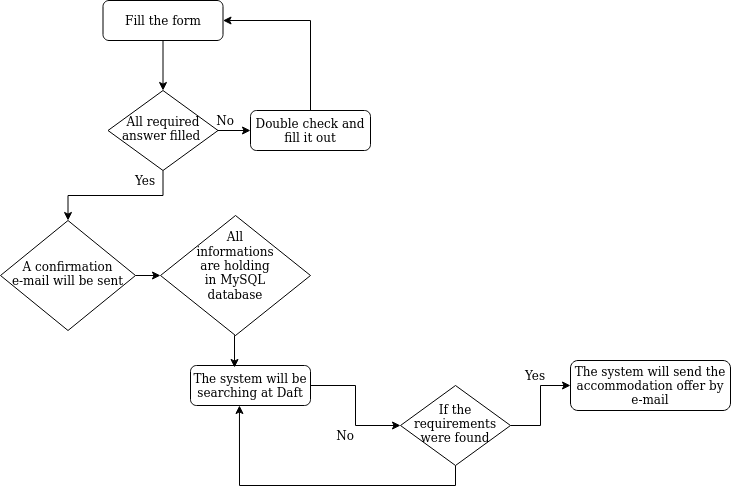

The diagram above was exported from draw.io. Its source (the exported page's mxGraphModel, read from the mxfile embedded in the PNG):
<mxGraphModel dx="801" dy="437" grid="1" gridSize="10" guides="1" tooltips="1" connect="1" arrows="1" fold="1" page="1" pageScale="1" pageWidth="827" pageHeight="1169" math="0" shadow="0">
  <root>
    <mxCell id="WIyWlLk6GJQsqaUBKTNV-0" />
    <mxCell id="WIyWlLk6GJQsqaUBKTNV-1" parent="WIyWlLk6GJQsqaUBKTNV-0" />
    <mxCell id="k59paZ3N-fX8NqZlRz1s-12" style="edgeStyle=orthogonalEdgeStyle;rounded=0;orthogonalLoop=1;jettySize=auto;html=1;exitX=0.5;exitY=1;exitDx=0;exitDy=0;entryX=0.5;entryY=0;entryDx=0;entryDy=0;" parent="WIyWlLk6GJQsqaUBKTNV-1" source="WIyWlLk6GJQsqaUBKTNV-3" target="WIyWlLk6GJQsqaUBKTNV-6" edge="1">
      <mxGeometry relative="1" as="geometry" />
    </mxCell>
    <mxCell id="WIyWlLk6GJQsqaUBKTNV-3" value="Fill the form" style="rounded=1;whiteSpace=wrap;html=1;fontSize=12;glass=0;strokeWidth=1;shadow=0;" parent="WIyWlLk6GJQsqaUBKTNV-1" vertex="1">
      <mxGeometry x="172.5" y="80" width="120" height="40" as="geometry" />
    </mxCell>
    <mxCell id="k59paZ3N-fX8NqZlRz1s-13" style="edgeStyle=orthogonalEdgeStyle;rounded=0;orthogonalLoop=1;jettySize=auto;html=1;exitX=1;exitY=0.5;exitDx=0;exitDy=0;entryX=0;entryY=0.5;entryDx=0;entryDy=0;" parent="WIyWlLk6GJQsqaUBKTNV-1" source="WIyWlLk6GJQsqaUBKTNV-6" target="WIyWlLk6GJQsqaUBKTNV-7" edge="1">
      <mxGeometry relative="1" as="geometry" />
    </mxCell>
    <mxCell id="29_by91SDph3tY_MLrUY-3" style="edgeStyle=orthogonalEdgeStyle;rounded=0;orthogonalLoop=1;jettySize=auto;html=1;exitX=0.5;exitY=1;exitDx=0;exitDy=0;entryX=0.5;entryY=0;entryDx=0;entryDy=0;" edge="1" parent="WIyWlLk6GJQsqaUBKTNV-1" source="WIyWlLk6GJQsqaUBKTNV-6" target="WIyWlLk6GJQsqaUBKTNV-10">
      <mxGeometry relative="1" as="geometry" />
    </mxCell>
    <mxCell id="WIyWlLk6GJQsqaUBKTNV-6" value="All required answer filled&amp;nbsp; " style="rhombus;whiteSpace=wrap;html=1;shadow=0;fontFamily=Helvetica;fontSize=12;align=center;strokeWidth=1;spacing=6;spacingTop=-4;" parent="WIyWlLk6GJQsqaUBKTNV-1" vertex="1">
      <mxGeometry x="177.5" y="170" width="110" height="80" as="geometry" />
    </mxCell>
    <mxCell id="k59paZ3N-fX8NqZlRz1s-3" style="edgeStyle=orthogonalEdgeStyle;rounded=0;orthogonalLoop=1;jettySize=auto;html=1;exitX=0.5;exitY=0;exitDx=0;exitDy=0;entryX=1;entryY=0.5;entryDx=0;entryDy=0;" parent="WIyWlLk6GJQsqaUBKTNV-1" source="WIyWlLk6GJQsqaUBKTNV-7" target="WIyWlLk6GJQsqaUBKTNV-3" edge="1">
      <mxGeometry relative="1" as="geometry" />
    </mxCell>
    <mxCell id="WIyWlLk6GJQsqaUBKTNV-7" value="Double check and fill it out" style="rounded=1;whiteSpace=wrap;html=1;fontSize=12;glass=0;strokeWidth=1;shadow=0;" parent="WIyWlLk6GJQsqaUBKTNV-1" vertex="1">
      <mxGeometry x="320" y="190" width="120" height="40" as="geometry" />
    </mxCell>
    <mxCell id="29_by91SDph3tY_MLrUY-4" style="edgeStyle=orthogonalEdgeStyle;rounded=0;orthogonalLoop=1;jettySize=auto;html=1;exitX=1;exitY=0.5;exitDx=0;exitDy=0;entryX=0;entryY=0.5;entryDx=0;entryDy=0;" edge="1" parent="WIyWlLk6GJQsqaUBKTNV-1" source="WIyWlLk6GJQsqaUBKTNV-10" target="29_by91SDph3tY_MLrUY-0">
      <mxGeometry relative="1" as="geometry" />
    </mxCell>
    <mxCell id="WIyWlLk6GJQsqaUBKTNV-10" value="A confirmation e-mail will be sent " style="rhombus;whiteSpace=wrap;html=1;shadow=0;fontFamily=Helvetica;fontSize=12;align=center;strokeWidth=1;spacing=6;spacingTop=-4;" parent="WIyWlLk6GJQsqaUBKTNV-1" vertex="1">
      <mxGeometry x="70" y="300" width="135" height="110" as="geometry" />
    </mxCell>
    <mxCell id="k59paZ3N-fX8NqZlRz1s-7" style="edgeStyle=orthogonalEdgeStyle;rounded=0;orthogonalLoop=1;jettySize=auto;html=1;exitX=1;exitY=0.5;exitDx=0;exitDy=0;entryX=0;entryY=0.5;entryDx=0;entryDy=0;" parent="WIyWlLk6GJQsqaUBKTNV-1" source="WIyWlLk6GJQsqaUBKTNV-11" target="k59paZ3N-fX8NqZlRz1s-6" edge="1">
      <mxGeometry relative="1" as="geometry" />
    </mxCell>
    <mxCell id="WIyWlLk6GJQsqaUBKTNV-11" value="The system will be searching at Daft" style="rounded=1;whiteSpace=wrap;html=1;fontSize=12;glass=0;strokeWidth=1;shadow=0;" parent="WIyWlLk6GJQsqaUBKTNV-1" vertex="1">
      <mxGeometry x="260" y="445" width="120" height="40" as="geometry" />
    </mxCell>
    <mxCell id="k59paZ3N-fX8NqZlRz1s-5" value="The system will send the accommodation offer by e-mail" style="rounded=1;whiteSpace=wrap;html=1;fontSize=12;glass=0;strokeWidth=1;shadow=0;" parent="WIyWlLk6GJQsqaUBKTNV-1" vertex="1">
      <mxGeometry x="640" y="440" width="160" height="50" as="geometry" />
    </mxCell>
    <mxCell id="k59paZ3N-fX8NqZlRz1s-8" style="edgeStyle=orthogonalEdgeStyle;rounded=0;orthogonalLoop=1;jettySize=auto;html=1;exitX=1;exitY=0.5;exitDx=0;exitDy=0;" parent="WIyWlLk6GJQsqaUBKTNV-1" source="k59paZ3N-fX8NqZlRz1s-6" target="k59paZ3N-fX8NqZlRz1s-5" edge="1">
      <mxGeometry relative="1" as="geometry" />
    </mxCell>
    <mxCell id="29_by91SDph3tY_MLrUY-6" style="edgeStyle=orthogonalEdgeStyle;rounded=0;orthogonalLoop=1;jettySize=auto;html=1;exitX=0.5;exitY=1;exitDx=0;exitDy=0;entryX=0.408;entryY=1;entryDx=0;entryDy=0;entryPerimeter=0;" edge="1" parent="WIyWlLk6GJQsqaUBKTNV-1" source="k59paZ3N-fX8NqZlRz1s-6" target="WIyWlLk6GJQsqaUBKTNV-11">
      <mxGeometry relative="1" as="geometry" />
    </mxCell>
    <mxCell id="k59paZ3N-fX8NqZlRz1s-6" value="If the requirements were found" style="rhombus;whiteSpace=wrap;html=1;shadow=0;fontFamily=Helvetica;fontSize=12;align=center;strokeWidth=1;spacing=6;spacingTop=-4;" parent="WIyWlLk6GJQsqaUBKTNV-1" vertex="1">
      <mxGeometry x="470" y="465" width="110" height="80" as="geometry" />
    </mxCell>
    <mxCell id="k59paZ3N-fX8NqZlRz1s-14" value="Yes" style="text;html=1;strokeColor=none;fillColor=none;align=center;verticalAlign=middle;whiteSpace=wrap;rounded=0;" parent="WIyWlLk6GJQsqaUBKTNV-1" vertex="1">
      <mxGeometry x="190" y="250" width="50" height="20" as="geometry" />
    </mxCell>
    <mxCell id="k59paZ3N-fX8NqZlRz1s-15" value="No" style="text;html=1;strokeColor=none;fillColor=none;align=center;verticalAlign=middle;whiteSpace=wrap;rounded=0;" parent="WIyWlLk6GJQsqaUBKTNV-1" vertex="1">
      <mxGeometry x="270" y="190" width="50" height="20" as="geometry" />
    </mxCell>
    <mxCell id="k59paZ3N-fX8NqZlRz1s-16" value="No" style="text;html=1;strokeColor=none;fillColor=none;align=center;verticalAlign=middle;whiteSpace=wrap;rounded=0;" parent="WIyWlLk6GJQsqaUBKTNV-1" vertex="1">
      <mxGeometry x="390" y="505" width="50" height="20" as="geometry" />
    </mxCell>
    <mxCell id="k59paZ3N-fX8NqZlRz1s-19" value="Yes" style="text;html=1;strokeColor=none;fillColor=none;align=center;verticalAlign=middle;whiteSpace=wrap;rounded=0;" parent="WIyWlLk6GJQsqaUBKTNV-1" vertex="1">
      <mxGeometry x="580" y="445" width="50" height="20" as="geometry" />
    </mxCell>
    <mxCell id="29_by91SDph3tY_MLrUY-9" style="edgeStyle=orthogonalEdgeStyle;rounded=0;orthogonalLoop=1;jettySize=auto;html=1;exitX=0.5;exitY=1;exitDx=0;exitDy=0;entryX=0.367;entryY=0.05;entryDx=0;entryDy=0;entryPerimeter=0;" edge="1" parent="WIyWlLk6GJQsqaUBKTNV-1" source="29_by91SDph3tY_MLrUY-0" target="WIyWlLk6GJQsqaUBKTNV-11">
      <mxGeometry relative="1" as="geometry" />
    </mxCell>
    <mxCell id="29_by91SDph3tY_MLrUY-0" value="" style="rhombus;whiteSpace=wrap;html=1;" vertex="1" parent="WIyWlLk6GJQsqaUBKTNV-1">
      <mxGeometry x="230" y="295" width="150" height="120" as="geometry" />
    </mxCell>
    <mxCell id="29_by91SDph3tY_MLrUY-2" value="All informations are holding in MySQL database" style="text;html=1;strokeColor=none;fillColor=none;align=center;verticalAlign=middle;whiteSpace=wrap;rounded=0;" vertex="1" parent="WIyWlLk6GJQsqaUBKTNV-1">
      <mxGeometry x="275" y="330" width="60" height="30" as="geometry" />
    </mxCell>
  </root>
</mxGraphModel>